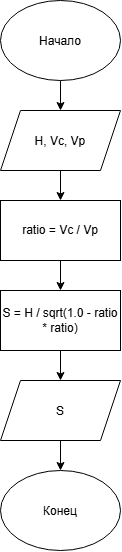

The diagram above was exported from draw.io. Its source (the exported page's mxGraphModel, read from the mxfile embedded in the PNG):
<mxGraphModel dx="1414" dy="751" grid="1" gridSize="10" guides="1" tooltips="1" connect="1" arrows="1" fold="1" page="1" pageScale="1" pageWidth="827" pageHeight="1169" math="0" shadow="0">
  <root>
    <mxCell id="0" />
    <mxCell id="1" parent="0" />
    <mxCell id="0r1N9i-bOXfLqtFy8lCo-3" edge="1" parent="1" source="0r1N9i-bOXfLqtFy8lCo-1" style="edgeStyle=orthogonalEdgeStyle;rounded=0;orthogonalLoop=1;jettySize=auto;html=1;exitX=0.5;exitY=1;exitDx=0;exitDy=0;entryX=0.5;entryY=0;entryDx=0;entryDy=0;" target="0r1N9i-bOXfLqtFy8lCo-2">
      <mxGeometry relative="1" as="geometry" />
    </mxCell>
    <mxCell id="0r1N9i-bOXfLqtFy8lCo-1" parent="1" style="ellipse;whiteSpace=wrap;html=1;shapeInside=1;" value="Начало" vertex="1">
      <mxGeometry height="80" width="120" x="354" y="10" as="geometry" />
    </mxCell>
    <mxCell id="0r1N9i-bOXfLqtFy8lCo-5" edge="1" parent="1" source="0r1N9i-bOXfLqtFy8lCo-2" style="edgeStyle=orthogonalEdgeStyle;rounded=0;orthogonalLoop=1;jettySize=auto;html=1;exitX=0.5;exitY=1;exitDx=0;exitDy=0;entryX=0.5;entryY=0;entryDx=0;entryDy=0;" target="0r1N9i-bOXfLqtFy8lCo-4">
      <mxGeometry relative="1" as="geometry" />
    </mxCell>
    <mxCell id="0r1N9i-bOXfLqtFy8lCo-2" parent="1" style="shape=parallelogram;perimeter=parallelogramPerimeter;whiteSpace=wrap;html=1;shapeInside=1;fixedSize=1;" value="H, Vс, Vp" vertex="1">
      <mxGeometry height="60" width="120" x="354" y="120" as="geometry" />
    </mxCell>
    <mxCell id="0r1N9i-bOXfLqtFy8lCo-7" edge="1" parent="1" source="0r1N9i-bOXfLqtFy8lCo-4" style="edgeStyle=orthogonalEdgeStyle;rounded=0;orthogonalLoop=1;jettySize=auto;html=1;exitX=0.5;exitY=1;exitDx=0;exitDy=0;" target="0r1N9i-bOXfLqtFy8lCo-6">
      <mxGeometry relative="1" as="geometry" />
    </mxCell>
    <mxCell id="0r1N9i-bOXfLqtFy8lCo-4" parent="1" style="rounded=0;whiteSpace=wrap;html=1;" value="ratio = Vc / Vp" vertex="1">
      <mxGeometry height="60" width="120" x="354" y="210" as="geometry" />
    </mxCell>
    <mxCell id="0r1N9i-bOXfLqtFy8lCo-9" edge="1" parent="1" source="0r1N9i-bOXfLqtFy8lCo-6" style="edgeStyle=orthogonalEdgeStyle;rounded=0;orthogonalLoop=1;jettySize=auto;html=1;exitX=0.5;exitY=1;exitDx=0;exitDy=0;entryX=0.5;entryY=0;entryDx=0;entryDy=0;" target="0r1N9i-bOXfLqtFy8lCo-8">
      <mxGeometry relative="1" as="geometry" />
    </mxCell>
    <mxCell id="0r1N9i-bOXfLqtFy8lCo-6" parent="1" style="rounded=0;whiteSpace=wrap;html=1;" value="S = H / sqrt(1.0 - ratio * ratio)" vertex="1">
      <mxGeometry height="60" width="120" x="354" y="300" as="geometry" />
    </mxCell>
    <mxCell id="0r1N9i-bOXfLqtFy8lCo-11" edge="1" parent="1" source="0r1N9i-bOXfLqtFy8lCo-8" style="edgeStyle=orthogonalEdgeStyle;rounded=0;orthogonalLoop=1;jettySize=auto;html=1;exitX=0.5;exitY=1;exitDx=0;exitDy=0;" target="0r1N9i-bOXfLqtFy8lCo-10">
      <mxGeometry relative="1" as="geometry" />
    </mxCell>
    <mxCell id="0r1N9i-bOXfLqtFy8lCo-8" parent="1" style="shape=parallelogram;perimeter=parallelogramPerimeter;whiteSpace=wrap;html=1;shapeInside=1;fixedSize=1;" value="S" vertex="1">
      <mxGeometry height="60" width="120" x="354" y="390" as="geometry" />
    </mxCell>
    <mxCell id="0r1N9i-bOXfLqtFy8lCo-10" parent="1" style="ellipse;whiteSpace=wrap;html=1;shapeInside=1;" value="Конец" vertex="1">
      <mxGeometry height="80" width="120" x="354" y="480" as="geometry" />
    </mxCell>
  </root>
</mxGraphModel>